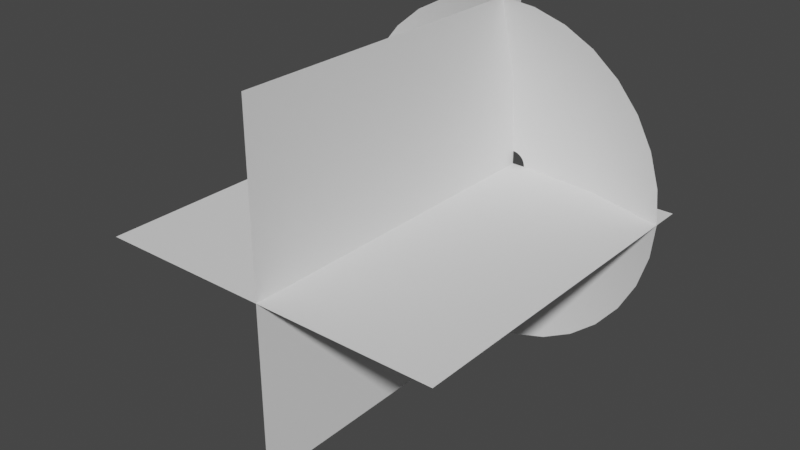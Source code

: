 # Source: Muzzle.blend  (saved by Blender 3.3.6; exported with 4.5.12 LTS)
import bpy
from mathutils import Matrix  # noqa: F401  (used for matrix-valued properties, if any)

bpy.ops.wm.read_factory_settings(use_empty=True)
scene = bpy.context.scene
scene.name = 'Scene'

# ---- collections
col_collection = bpy.data.collections.new('Collection'); scene.collection.children.link(col_collection)

# ---- world
world_world = bpy.data.worlds.new('World'); scene.world = world_world
world_world.use_nodes = True; world_world.node_tree.nodes.clear()
_N = world_world.node_tree.nodes; _L = world_world.node_tree.links
n0 = _N.new('ShaderNodeOutputWorld'); n0.name = 'World Output'; n0.location = (300, 300)
n1 = _N.new('ShaderNodeBackground'); n1.name = 'Background'; n1.location = (10, 300)
n1.inputs[0].default_value = (0.05088, 0.05088, 0.05088, 1.0)
_L.new(n1.outputs[0], n0.inputs[0])
n0.is_active_output = True
world_world.color = (0.05088, 0.05088, 0.05088)
world_world.use_sun_shadow = False
world_world.sun_shadow_jitter_overblur = 0.0

# ---- meshes
me_circle = bpy.data.meshes.new('Circle')
me_circle.from_pydata([(0.0, 1.0, 0.1713), (-0.1951, 0.9808, 0.1713), (-0.3827, 0.9239, 0.1713), (-0.5556, 0.8315, 0.1713), (-0.7071, 0.7071, 0.1713), (-0.8315, 0.5556, 0.1713), (-0.9239, 0.3827, 0.1713), (-0.9808, 0.1951, 0.1713), (-1.0, 0.0, 0.1713), (-0.9808, -0.1951, 0.1713), (-0.9239, -0.3827, 0.1713), (-0.8315, -0.5556, 0.1713), (-0.7071, -0.7071, 0.1713), (-0.5556, -0.8315, 0.1713), (-0.3827, -0.9239, 0.1713), (-0.1951, -0.9808, 0.1713), (0.0, -1.0, 0.1713), (0.1951, -0.9808, 0.1713), (0.3827, -0.9239, 0.1713), (0.5556, -0.8315, 0.1713), (0.7071, -0.7071, 0.1713), (0.8315, -0.5556, 0.1713), (0.9239, -0.3827, 0.1713), (0.9808, -0.1951, 0.1713), (1.0, 0.0, 0.1713), (0.9808, 0.1951, 0.1713), (0.9239, 0.3827, 0.1713), (0.8315, 0.5556, 0.1713), (0.7071, 0.7071, 0.1713), (0.5556, 0.8315, 0.1713), (0.3827, 0.9239, 0.1713), (0.1951, 0.9808, 0.1713), (-1.552e-08, 0.07631, 0.0), (-0.01489, 0.07484, 0.0), (-0.0292, 0.0705, 0.0), (-0.0424, 0.06345, 0.0), (-0.05396, 0.05396, 0.0), (-0.06345, 0.0424, 0.0), (-0.0705, 0.0292, 0.0), (-0.07484, 0.01489, 0.0), (-0.07631, 1.463e-08, 0.0), (-0.07484, -0.01489, 0.0), (-0.0705, -0.0292, 0.0), (-0.06345, -0.0424, 0.0), (-0.05396, -0.05396, 0.0), (-0.0424, -0.06345, 0.0), (-0.0292, -0.0705, 0.0), (-0.01489, -0.07484, 0.0), (-1.552e-08, -0.07631, 0.0), (0.01489, -0.07484, 0.0), (0.0292, -0.0705, 0.0), (0.0424, -0.06345, 0.0), (0.05396, -0.05396, 0.0), (0.06345, -0.0424, 0.0), (0.0705, -0.0292, 0.0), (0.07484, -0.01489, 0.0), (0.07631, 1.463e-08, 0.0), (0.07484, 0.01489, 0.0), (0.0705, 0.0292, 0.0), (0.06345, 0.0424, 0.0), (0.05396, 0.05396, 0.0), (0.0424, 0.06345, 0.0), (0.0292, 0.0705, 0.0), (0.01489, 0.07484, 0.0), (0.4475, -0.299, 0.04226), (0.4972, -0.2059, 0.04226), (-0.5382, 7.316e-09, 0.04226), (-0.5278, -0.105, 0.04226), (0.5278, -0.105, 0.04226), (-0.4972, -0.2059, 0.04226), (0.5382, 7.316e-09, 0.04226), (-0.4475, -0.299, 0.04226), (0.5278, 0.105, 0.04226), (-0.3805, -0.3805, 0.04226), (0.4972, 0.2059, 0.04226), (-0.299, -0.4475, 0.04226), (0.4475, 0.299, 0.04226), (-0.2059, -0.4972, 0.04226), (-7.761e-09, 0.5382, 0.04226), (-0.105, 0.5278, 0.04226), (0.3805, 0.3805, 0.04226), (-0.105, -0.5278, 0.04226), (-0.2059, 0.4972, 0.04226), (0.299, 0.4475, 0.04226), (-7.761e-09, -0.5382, 0.04226), (-0.299, 0.4475, 0.04226), (0.2059, 0.4972, 0.04226), (0.105, -0.5278, 0.04226), (-0.3805, 0.3805, 0.04226), (0.105, 0.5278, 0.04226), (0.2059, -0.4972, 0.04226), (-0.4475, 0.299, 0.04226), (0.299, -0.4475, 0.04226), (-0.4972, 0.2059, 0.04226), (0.3805, -0.3805, 0.04226), (-0.5278, 0.105, 0.04226)], [], [(65, 64, 53, 54), (67, 66, 40, 41), (68, 65, 54, 55), (69, 67, 41, 42), (70, 68, 55, 56), (71, 69, 42, 43), (72, 70, 56, 57), (73, 71, 43, 44), (74, 72, 57, 58), (75, 73, 44, 45), (76, 74, 58, 59), (77, 75, 45, 46), (79, 78, 32, 33), (80, 76, 59, 60), (81, 77, 46, 47), (82, 79, 33, 34), (83, 80, 60, 61), (84, 81, 47, 48), (85, 82, 34, 35), (86, 83, 61, 62), (87, 84, 48, 49), (88, 85, 35, 36), (89, 86, 62, 63), (90, 87, 49, 50), (91, 88, 36, 37), (78, 89, 63, 32), (92, 90, 50, 51), (93, 91, 37, 38), (94, 92, 51, 52), (95, 93, 38, 39), (64, 94, 52, 53), (66, 95, 39, 40), (8, 7, 95, 66), (21, 20, 94, 64), (7, 6, 93, 95), (20, 19, 92, 94), (6, 5, 91, 93), (19, 18, 90, 92), (0, 31, 89, 78), (5, 4, 88, 91), (18, 17, 87, 90), (31, 30, 86, 89), (4, 3, 85, 88), (17, 16, 84, 87), (30, 29, 83, 86), (3, 2, 82, 85), (16, 15, 81, 84), (29, 28, 80, 83), (2, 1, 79, 82), (15, 14, 77, 81), (28, 27, 76, 80), (1, 0, 78, 79), (14, 13, 75, 77), (27, 26, 74, 76), (13, 12, 73, 75), (26, 25, 72, 74), (12, 11, 71, 73), (25, 24, 70, 72), (11, 10, 69, 71), (24, 23, 68, 70), (10, 9, 67, 69), (23, 22, 65, 68), (9, 8, 66, 67), (22, 21, 64, 65)])
me_circle.polygons.foreach_set('use_smooth', [True] * 64)
_uv = me_circle.uv_layers.new(name='UVMap')
_uv.uv.foreach_set('vector', [0.8445, 0.4911, 0.8756, 0.4911, 0.8756, 0.0, 0.8445, 0.0, 0.2537, 0.4911, 0.2848, 0.4911, 0.2848, 0.0, 0.2537, 0.0, 0.8134, 0.4911, 0.8445, 0.4911, 0.8445, 0.0, 0.8134, 0.0, 0.2226, 0.4911, 0.2537, 0.4911, 0.2537, 0.0, 0.2226, 0.0, 0.7823, 0.4911, 0.8134, 0.4911, 0.8134, 0.0, 0.7823, 0.0, 0.1915, 0.4911, 0.2226, 0.4911, 0.2226, 0.0, 0.1915, 0.0, 0.7512, 0.4911, 0.7823, 0.4911, 0.7823, 0.0, 0.7512, 0.0, 0.1604, 0.4911, 0.1915, 0.4911, 0.1915, 0.0, 0.1604, 0.0, 0.7201, 0.4911, 0.7512, 0.4911, 0.7512, 0.0, 0.7201, 0.0, 0.1293, 0.4911, 0.1604, 0.4911, 0.1604, 0.0, 0.1293, 0.0, 0.689, 0.4911, 0.7201, 0.4911, 0.7201, 0.0, 0.689, 0.0, 0.09821, 0.4911, 0.1293, 0.4911, 0.1293, 0.0, 0.09821, 0.0, 0.5025, 0.4911, 0.5336, 0.4911, 0.5336, 0.0, 0.5025, 0.0, 0.6579, 0.4911, 0.689, 0.4911, 0.689, 0.0, 0.6579, 0.0, 0.06711, 0.4911, 0.09821, 0.4911, 0.09821, 0.0, 0.06711, 0.0, 0.4714, 0.4911, 0.5025, 0.4911, 0.5025, 0.0, 0.4714, 0.0, 0.6268, 0.4911, 0.6579, 0.4911, 0.6579, 0.0, 0.6268, 0.0, 0.03601, 0.4911, 0.06711, 0.4911, 0.06711, 0.0, 0.03601, 0.0, 0.4403, 0.4911, 0.4714, 0.4911, 0.4714, 0.0, 0.4403, 0.0, 0.5957, 0.4911, 0.6268, 0.4911, 0.6268, 0.0, 0.5957, 0.0, 0.004916, 0.4911, 0.03601, 0.4911, 0.03601, 0.0, 0.004916, 0.0, 0.4092, 0.4911, 0.4403, 0.4911, 0.4403, 0.0, 0.4092, 0.0, 0.5647, 0.4911, 0.5957, 0.4911, 0.5957, 0.0, 0.5647, 0.0, 0.9689, 0.4911, 1.0, 0.4911, 1.0, 0.0, 0.9689, 0.0, 0.3781, 0.4911, 0.4092, 0.4911, 0.4092, 0.0, 0.3781, 0.0, 0.5336, 0.4911, 0.5647, 0.4911, 0.5647, 0.0, 0.5336, 0.0, 0.9378, 0.4911, 0.9689, 0.4911, 0.9689, 0.0, 0.9378, 0.0, 0.347, 0.4911, 0.3781, 0.4911, 0.3781, 0.0, 0.347, 0.0, 0.9067, 0.4911, 0.9378, 0.4911, 0.9378, 0.0, 0.9067, 0.0, 0.3159, 0.4911, 0.347, 0.4911, 0.347, 0.0, 0.3159, 0.0, 0.8756, 0.4911, 0.9067, 0.4911, 0.9067, 0.0, 0.8756, 0.0, 0.2848, 0.4911, 0.3159, 0.4911, 0.3159, 0.0, 0.2848, 0.0, 0.2848, 0.9988, 0.3159, 0.9988, 0.3159, 0.4911, 0.2848, 0.4911, 0.8756, 0.9988, 0.9067, 0.9988, 0.9067, 0.4911, 0.8756, 0.4911, 0.3159, 0.9988, 0.347, 0.9988, 0.347, 0.4911, 0.3159, 0.4911, 0.9067, 0.9988, 0.9378, 0.9988, 0.9378, 0.4911, 0.9067, 0.4911, 0.347, 0.9988, 0.3781, 0.9988, 0.3781, 0.4911, 0.347, 0.4911, 0.9378, 0.9988, 0.9689, 0.9988, 0.9689, 0.4911, 0.9378, 0.4911, 0.5336, 0.9988, 0.5647, 0.9988, 0.5647, 0.4911, 0.5336, 0.4911, 0.3781, 0.9988, 0.4092, 0.9988, 0.4092, 0.4911, 0.3781, 0.4911, 0.9689, 0.9988, 1.0, 0.9988, 1.0, 0.4911, 0.9689, 0.4911, 0.5647, 0.9988, 0.5957, 0.9988, 0.5957, 0.4911, 0.5647, 0.4911, 0.4092, 0.9988, 0.4403, 0.9988, 0.4403, 0.4911, 0.4092, 0.4911, 0.004916, 0.9988, 0.03601, 0.9988, 0.03601, 0.4911, 0.004916, 0.4911, 0.5957, 0.9988, 0.6268, 0.9988, 0.6268, 0.4911, 0.5957, 0.4911, 0.4403, 0.9988, 0.4714, 0.9988, 0.4714, 0.4911, 0.4403, 0.4911, 0.03601, 0.9988, 0.06711, 0.9988, 0.06711, 0.4911, 0.03601, 0.4911, 0.6268, 0.9988, 0.6579, 0.9988, 0.6579, 0.4911, 0.6268, 0.4911, 0.4714, 0.9988, 0.5025, 0.9988, 0.5025, 0.4911, 0.4714, 0.4911, 0.06711, 0.9988, 0.09821, 0.9988, 0.09821, 0.4911, 0.06711, 0.4911, 0.6579, 0.9988, 0.689, 0.9988, 0.689, 0.4911, 0.6579, 0.4911, 0.5025, 0.9988, 0.5336, 0.9988, 0.5336, 0.4911, 0.5025, 0.4911, 0.09821, 0.9988, 0.1293, 0.9988, 0.1293, 0.4911, 0.09821, 0.4911, 0.689, 0.9988, 0.7201, 0.9988, 0.7201, 0.4911, 0.689, 0.4911, 0.1293, 0.9988, 0.1604, 0.9988, 0.1604, 0.4911, 0.1293, 0.4911, 0.7201, 0.9988, 0.7512, 0.9988, 0.7512, 0.4911, 0.7201, 0.4911, 0.1604, 0.9988, 0.1915, 0.9988, 0.1915, 0.4911, 0.1604, 0.4911, 0.7512, 0.9988, 0.7823, 0.9988, 0.7823, 0.4911, 0.7512, 0.4911, 0.1915, 0.9988, 0.2226, 0.9988, 0.2226, 0.4911, 0.1915, 0.4911, 0.7823, 0.9988, 0.8134, 0.9988, 0.8134, 0.4911, 0.7823, 0.4911, 0.2226, 0.9988, 0.2537, 0.9988, 0.2537, 0.4911, 0.2226, 0.4911, 0.8134, 0.9988, 0.8445, 0.9988, 0.8445, 0.4911, 0.8134, 0.4911, 0.2537, 0.9988, 0.2848, 0.9988, 0.2848, 0.4911, 0.2537, 0.4911, 0.8445, 0.9988, 0.8756, 0.9988, 0.8756, 0.4911, 0.8445, 0.4911])
me_circle.update()
me_muzzleplanes = bpy.data.meshes.new('MuzzlePlanes')
me_muzzleplanes.from_pydata([(-1.0, -2.0, 0.0), (1.0, -2.0, 0.0), (-1.0, 0.0, 0.0), (1.0, 0.0, 0.0), (-7.55e-08, -2.0, 1.0), (7.55e-08, -2.0, -1.0), (-7.55e-08, 0.0, 1.0), (7.55e-08, 0.0, -1.0)], [], [(0, 1, 3, 2), (4, 5, 7, 6)])
_uv = me_muzzleplanes.uv_layers.new(name='UVMap')
_uv.uv.foreach_set('vector', [1.0, 1.0, 0.0, 1.0, 0.0, 0.0, 1.0, 0.0, 1.0, 1.0, 0.0, 1.0, 0.0, 0.0, 1.0, 0.0])
me_muzzleplanes.update()

# ---- objects
ob_conemuzzle = bpy.data.objects.new('ConeMuzzle', me_circle)
ob_plane = bpy.data.objects.new('Plane', me_muzzleplanes)

# ---- transforms, parenting, visibility, modifiers, constraints
ob_conemuzzle.location = (0.0, 0.0, 0.0)
ob_conemuzzle.rotation_euler = (1.571, -0.0, 0.0)
ob_plane.location = (0.0, 0.0, 0.0)

# ---- collection membership
col_collection.objects.link(ob_conemuzzle)
col_collection.objects.link(ob_plane)

# ---- scene / render settings (as saved in the file)
scene.frame_start = 1; scene.frame_end = 250; scene.frame_set(1)
scene.render.engine = 'BLENDER_EEVEE_NEXT'
scene.cycles.sampling_pattern = 'TABULATED_SOBOL'
scene.cycles.use_light_tree = False
scene.view_settings.view_transform = 'Filmic'
bpy.context.view_layer.update()

# ---- added for rendering (the .blend has no active camera and no usable light): camera, sun
cam_auto = bpy.data.cameras.new('AutoCamera')
cam_auto.lens = 50.0
cam_auto.sensor_width = 36.0
cam_auto.clip_end = 1000.0
ob_auto_camera = bpy.data.objects.new('AutoCamera', cam_auto)
scene.collection.objects.link(ob_auto_camera)
ob_auto_camera.location = (3.20507, -4.84609, 2.56406)
ob_auto_camera.rotation_euler = (1.09748, -7.21219e-08, 0.694738)
scene.camera = ob_auto_camera
light_auto_sun = bpy.data.lights.new('AutoSun', 'SUN')
light_auto_sun.energy = 3.0
light_auto_sun.angle = 0.0523599
ob_auto_sun = bpy.data.objects.new('AutoSun', light_auto_sun)
scene.collection.objects.link(ob_auto_sun)
ob_auto_sun.rotation_euler = (0.872665, 0.174533, 0.523599)
bpy.context.view_layer.update()
